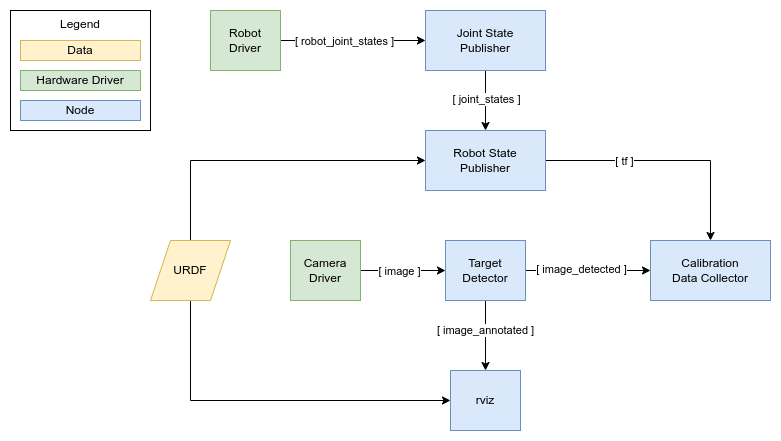

The diagram above was exported from draw.io. Its source (the exported page's mxGraphModel, read from the mxfile embedded in the PNG):
<mxGraphModel dx="1362" dy="843" grid="1" gridSize="10" guides="1" tooltips="1" connect="1" arrows="1" fold="1" page="1" pageScale="1" pageWidth="850" pageHeight="1100" math="0" shadow="0">
  <root>
    <mxCell id="0" />
    <mxCell id="1" parent="0" />
    <mxCell id="YfUPxc3VBraiTX5q9Zn6-32" value="Legend" style="rounded=0;whiteSpace=wrap;html=1;verticalAlign=top;" vertex="1" parent="1">
      <mxGeometry x="40" y="200" width="140" height="120" as="geometry" />
    </mxCell>
    <mxCell id="YfUPxc3VBraiTX5q9Zn6-20" style="edgeStyle=orthogonalEdgeStyle;rounded=0;orthogonalLoop=1;jettySize=auto;html=1;entryX=0;entryY=0.5;entryDx=0;entryDy=0;" edge="1" parent="1" source="YfUPxc3VBraiTX5q9Zn6-1" target="YfUPxc3VBraiTX5q9Zn6-2">
      <mxGeometry relative="1" as="geometry" />
    </mxCell>
    <mxCell id="YfUPxc3VBraiTX5q9Zn6-21" value="[ image ]" style="edgeLabel;html=1;align=center;verticalAlign=middle;resizable=0;points=[];" vertex="1" connectable="0" parent="YfUPxc3VBraiTX5q9Zn6-20">
      <mxGeometry x="0.0806" y="-1" relative="1" as="geometry">
        <mxPoint x="-8" y="-1" as="offset" />
      </mxGeometry>
    </mxCell>
    <mxCell id="YfUPxc3VBraiTX5q9Zn6-1" value="Camera&lt;br&gt;Driver" style="rounded=0;whiteSpace=wrap;html=1;fillColor=#d5e8d4;strokeColor=#82b366;" vertex="1" parent="1">
      <mxGeometry x="320" y="430" width="70" height="60" as="geometry" />
    </mxCell>
    <mxCell id="YfUPxc3VBraiTX5q9Zn6-16" style="edgeStyle=orthogonalEdgeStyle;rounded=0;orthogonalLoop=1;jettySize=auto;html=1;" edge="1" parent="1" source="YfUPxc3VBraiTX5q9Zn6-2" target="YfUPxc3VBraiTX5q9Zn6-4">
      <mxGeometry relative="1" as="geometry" />
    </mxCell>
    <mxCell id="YfUPxc3VBraiTX5q9Zn6-17" value="[ image_detected ]" style="edgeLabel;html=1;align=center;verticalAlign=middle;resizable=0;points=[];" vertex="1" connectable="0" parent="YfUPxc3VBraiTX5q9Zn6-16">
      <mxGeometry x="-0.3583" y="-1" relative="1" as="geometry">
        <mxPoint x="15" y="-3" as="offset" />
      </mxGeometry>
    </mxCell>
    <mxCell id="YfUPxc3VBraiTX5q9Zn6-19" style="edgeStyle=orthogonalEdgeStyle;rounded=0;orthogonalLoop=1;jettySize=auto;html=1;exitX=0.5;exitY=1;exitDx=0;exitDy=0;" edge="1" parent="1" source="YfUPxc3VBraiTX5q9Zn6-2" target="YfUPxc3VBraiTX5q9Zn6-18">
      <mxGeometry relative="1" as="geometry" />
    </mxCell>
    <mxCell id="YfUPxc3VBraiTX5q9Zn6-23" value="[ image_annotated ]" style="edgeLabel;html=1;align=center;verticalAlign=middle;resizable=0;points=[];" vertex="1" connectable="0" parent="YfUPxc3VBraiTX5q9Zn6-19">
      <mxGeometry x="-0.1778" y="-1" relative="1" as="geometry">
        <mxPoint as="offset" />
      </mxGeometry>
    </mxCell>
    <mxCell id="YfUPxc3VBraiTX5q9Zn6-2" value="Target&lt;br&gt;Detector" style="rounded=0;whiteSpace=wrap;html=1;fillColor=#dae8fc;strokeColor=#6c8ebf;" vertex="1" parent="1">
      <mxGeometry x="475" y="430" width="80" height="60" as="geometry" />
    </mxCell>
    <mxCell id="YfUPxc3VBraiTX5q9Zn6-4" value="Calibration&lt;br&gt;Data Collector" style="rounded=0;whiteSpace=wrap;html=1;fillColor=#dae8fc;strokeColor=#6c8ebf;" vertex="1" parent="1">
      <mxGeometry x="680" y="430" width="120" height="60" as="geometry" />
    </mxCell>
    <mxCell id="YfUPxc3VBraiTX5q9Zn6-27" style="edgeStyle=orthogonalEdgeStyle;rounded=0;orthogonalLoop=1;jettySize=auto;html=1;exitX=0.5;exitY=1;exitDx=0;exitDy=0;" edge="1" parent="1" source="YfUPxc3VBraiTX5q9Zn6-5" target="YfUPxc3VBraiTX5q9Zn6-18">
      <mxGeometry relative="1" as="geometry">
        <Array as="points">
          <mxPoint x="220" y="590" />
        </Array>
      </mxGeometry>
    </mxCell>
    <mxCell id="YfUPxc3VBraiTX5q9Zn6-28" style="edgeStyle=orthogonalEdgeStyle;rounded=0;orthogonalLoop=1;jettySize=auto;html=1;entryX=0;entryY=0.5;entryDx=0;entryDy=0;exitX=0.5;exitY=0;exitDx=0;exitDy=0;" edge="1" parent="1" source="YfUPxc3VBraiTX5q9Zn6-5" target="YfUPxc3VBraiTX5q9Zn6-7">
      <mxGeometry relative="1" as="geometry">
        <Array as="points">
          <mxPoint x="220" y="350" />
        </Array>
      </mxGeometry>
    </mxCell>
    <mxCell id="YfUPxc3VBraiTX5q9Zn6-5" value="URDF" style="shape=parallelogram;perimeter=parallelogramPerimeter;whiteSpace=wrap;html=1;fixedSize=1;fillColor=#fff2cc;strokeColor=#d6b656;" vertex="1" parent="1">
      <mxGeometry x="180" y="430" width="80" height="60" as="geometry" />
    </mxCell>
    <mxCell id="YfUPxc3VBraiTX5q9Zn6-11" style="edgeStyle=orthogonalEdgeStyle;rounded=0;orthogonalLoop=1;jettySize=auto;html=1;entryX=0.5;entryY=0;entryDx=0;entryDy=0;" edge="1" parent="1" source="YfUPxc3VBraiTX5q9Zn6-6" target="YfUPxc3VBraiTX5q9Zn6-7">
      <mxGeometry relative="1" as="geometry" />
    </mxCell>
    <mxCell id="YfUPxc3VBraiTX5q9Zn6-12" value="[ joint_states ]" style="edgeLabel;html=1;align=center;verticalAlign=middle;resizable=0;points=[];" vertex="1" connectable="0" parent="YfUPxc3VBraiTX5q9Zn6-11">
      <mxGeometry x="-0.075" relative="1" as="geometry">
        <mxPoint as="offset" />
      </mxGeometry>
    </mxCell>
    <mxCell id="YfUPxc3VBraiTX5q9Zn6-6" value="Joint State&lt;br&gt;Publisher" style="rounded=0;whiteSpace=wrap;html=1;fillColor=#dae8fc;strokeColor=#6c8ebf;" vertex="1" parent="1">
      <mxGeometry x="455" y="200" width="120" height="60" as="geometry" />
    </mxCell>
    <mxCell id="YfUPxc3VBraiTX5q9Zn6-13" style="edgeStyle=orthogonalEdgeStyle;rounded=0;orthogonalLoop=1;jettySize=auto;html=1;" edge="1" parent="1" source="YfUPxc3VBraiTX5q9Zn6-7" target="YfUPxc3VBraiTX5q9Zn6-4">
      <mxGeometry relative="1" as="geometry" />
    </mxCell>
    <mxCell id="YfUPxc3VBraiTX5q9Zn6-15" value="[ tf ]" style="edgeLabel;html=1;align=center;verticalAlign=middle;resizable=0;points=[];" vertex="1" connectable="0" parent="YfUPxc3VBraiTX5q9Zn6-13">
      <mxGeometry x="-0.45" y="-4" relative="1" as="geometry">
        <mxPoint x="11" y="-4" as="offset" />
      </mxGeometry>
    </mxCell>
    <mxCell id="YfUPxc3VBraiTX5q9Zn6-7" value="Robot State&lt;br&gt;Publisher" style="rounded=0;whiteSpace=wrap;html=1;fillColor=#dae8fc;strokeColor=#6c8ebf;" vertex="1" parent="1">
      <mxGeometry x="455" y="320" width="120" height="60" as="geometry" />
    </mxCell>
    <mxCell id="YfUPxc3VBraiTX5q9Zn6-9" style="edgeStyle=orthogonalEdgeStyle;rounded=0;orthogonalLoop=1;jettySize=auto;html=1;" edge="1" parent="1" source="YfUPxc3VBraiTX5q9Zn6-8" target="YfUPxc3VBraiTX5q9Zn6-6">
      <mxGeometry relative="1" as="geometry" />
    </mxCell>
    <mxCell id="YfUPxc3VBraiTX5q9Zn6-10" value="[ robot_joint_states ]" style="edgeLabel;html=1;align=center;verticalAlign=middle;resizable=0;points=[];" vertex="1" connectable="0" parent="YfUPxc3VBraiTX5q9Zn6-9">
      <mxGeometry x="-0.2222" y="3" relative="1" as="geometry">
        <mxPoint x="7" y="3" as="offset" />
      </mxGeometry>
    </mxCell>
    <mxCell id="YfUPxc3VBraiTX5q9Zn6-8" value="Robot&lt;br&gt;Driver" style="rounded=0;whiteSpace=wrap;html=1;fillColor=#d5e8d4;strokeColor=#82b366;" vertex="1" parent="1">
      <mxGeometry x="240" y="200" width="70" height="60" as="geometry" />
    </mxCell>
    <mxCell id="YfUPxc3VBraiTX5q9Zn6-18" value="rviz" style="rounded=0;whiteSpace=wrap;html=1;fillColor=#dae8fc;strokeColor=#6c8ebf;" vertex="1" parent="1">
      <mxGeometry x="480" y="560" width="70" height="60" as="geometry" />
    </mxCell>
    <mxCell id="YfUPxc3VBraiTX5q9Zn6-29" value="Data" style="rounded=0;whiteSpace=wrap;html=1;fillColor=#fff2cc;strokeColor=#d6b656;" vertex="1" parent="1">
      <mxGeometry x="50" y="230" width="120" height="20" as="geometry" />
    </mxCell>
    <mxCell id="YfUPxc3VBraiTX5q9Zn6-30" value="Hardware Driver" style="rounded=0;whiteSpace=wrap;html=1;fillColor=#d5e8d4;strokeColor=#82b366;" vertex="1" parent="1">
      <mxGeometry x="50" y="260" width="120" height="20" as="geometry" />
    </mxCell>
    <mxCell id="YfUPxc3VBraiTX5q9Zn6-31" value="Node" style="rounded=0;whiteSpace=wrap;html=1;fillColor=#dae8fc;strokeColor=#6c8ebf;" vertex="1" parent="1">
      <mxGeometry x="50" y="290" width="120" height="20" as="geometry" />
    </mxCell>
  </root>
</mxGraphModel>